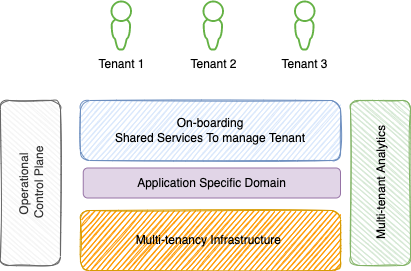

The diagram above was exported from draw.io. Its source (the exported page's mxGraphModel, read from the mxfile embedded in the PNG):
<mxGraphModel dx="564" dy="478" grid="1" gridSize="10" guides="1" tooltips="1" connect="1" arrows="1" fold="1" page="1" pageScale="1" pageWidth="850" pageHeight="1100" math="0" shadow="0">
  <root>
    <mxCell id="0" />
    <mxCell id="1" parent="0" />
    <mxCell id="2" value="Tenant 1" style="sketch=0;pointerEvents=1;shadow=0;dashed=0;html=1;strokeColor=none;aspect=fixed;labelPosition=center;verticalLabelPosition=bottom;verticalAlign=top;align=center;outlineConnect=0;shape=mxgraph.vvd.administrator;fillColor=#65B245;" parent="1" vertex="1">
      <mxGeometry x="160" y="30" width="21.5" height="50" as="geometry" />
    </mxCell>
    <mxCell id="3" value="Tenant 2" style="sketch=0;pointerEvents=1;shadow=0;dashed=0;html=1;strokeColor=none;aspect=fixed;labelPosition=center;verticalLabelPosition=bottom;verticalAlign=top;align=center;outlineConnect=0;shape=mxgraph.vvd.administrator;fillColor=#65B245;" parent="1" vertex="1">
      <mxGeometry x="252" y="30" width="21.5" height="50" as="geometry" />
    </mxCell>
    <mxCell id="4" value="Operational &lt;br&gt;Control Plane" style="rounded=1;whiteSpace=wrap;html=1;sketch=1;fillColor=#f5f5f5;fontColor=#333333;strokeColor=#666666;rotation=-90;" parent="1" vertex="1">
      <mxGeometry x="-2.5" y="182.5" width="165" height="60" as="geometry" />
    </mxCell>
    <mxCell id="5" value="On-boarding&lt;br&gt;Shared Services To manage Tenant" style="rounded=1;whiteSpace=wrap;html=1;sketch=1;fillColor=#dae8fc;strokeColor=#6c8ebf;" parent="1" vertex="1">
      <mxGeometry x="130" y="130" width="260" height="60" as="geometry" />
    </mxCell>
    <mxCell id="6" value="Multi-tenancy Infrastructure&amp;nbsp;" style="rounded=1;whiteSpace=wrap;html=1;sketch=1;fillColor=#FF9900;strokeColor=#d79b00;" parent="1" vertex="1">
      <mxGeometry x="130" y="240" width="260" height="60" as="geometry" />
    </mxCell>
    <mxCell id="7" value="Multi-tenant Analytics" style="rounded=1;whiteSpace=wrap;html=1;sketch=1;fillColor=#d5e8d4;strokeColor=#82b366;rotation=-90;" parent="1" vertex="1">
      <mxGeometry x="347.5" y="182.5" width="165" height="60" as="geometry" />
    </mxCell>
    <mxCell id="8" value="Tenant 3" style="sketch=0;pointerEvents=1;shadow=0;dashed=0;html=1;strokeColor=none;aspect=fixed;labelPosition=center;verticalLabelPosition=bottom;verticalAlign=top;align=center;outlineConnect=0;shape=mxgraph.vvd.administrator;fillColor=#65B245;" parent="1" vertex="1">
      <mxGeometry x="343.5" y="30" width="21.5" height="50" as="geometry" />
    </mxCell>
    <mxCell id="10" value="Application Specific Domain" style="rounded=1;whiteSpace=wrap;html=1;sketch=0;fillColor=#e1d5e7;strokeColor=#9673a6;" vertex="1" parent="1">
      <mxGeometry x="132.75" y="197.5" width="257.25" height="30" as="geometry" />
    </mxCell>
  </root>
</mxGraphModel>